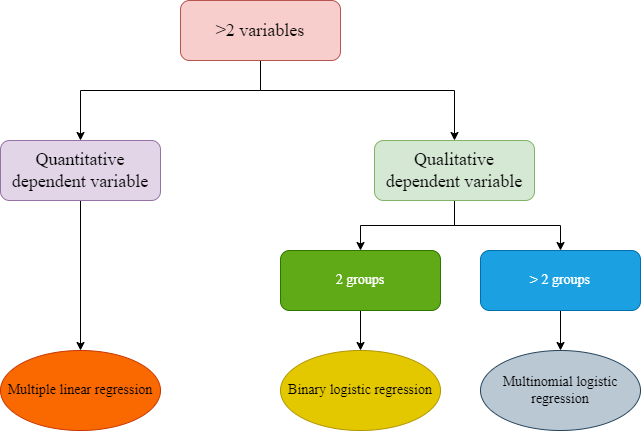

The diagram above was exported from draw.io. Its source (the exported page's mxGraphModel, read from the mxfile embedded in the PNG):
<mxGraphModel dx="868" dy="482" grid="0" gridSize="10" guides="1" tooltips="1" connect="1" arrows="1" fold="1" page="1" pageScale="1" pageWidth="827" pageHeight="1169" math="0" shadow="0">
  <root>
    <mxCell id="WIyWlLk6GJQsqaUBKTNV-0" />
    <mxCell id="WIyWlLk6GJQsqaUBKTNV-1" parent="WIyWlLk6GJQsqaUBKTNV-0" />
    <mxCell id="yKrQy_e2F6iyv3WxCftn-0" value="&lt;font style=&quot;font-size: 14px;&quot; face=&quot;Times New Roman&quot;&gt;Multiple linear regression&lt;/font&gt;" style="ellipse;whiteSpace=wrap;html=1;fillColor=#fa6800;fontColor=#000000;strokeColor=#C73500;" vertex="1" parent="WIyWlLk6GJQsqaUBKTNV-1">
      <mxGeometry x="110" y="370" width="160" height="80" as="geometry" />
    </mxCell>
    <mxCell id="yKrQy_e2F6iyv3WxCftn-1" value="&lt;font style=&quot;font-size: 14px;&quot; face=&quot;Times New Roman&quot;&gt;Binary logistic regression&lt;/font&gt;" style="ellipse;whiteSpace=wrap;html=1;fillColor=#e3c800;fontColor=#000000;strokeColor=#B09500;" vertex="1" parent="WIyWlLk6GJQsqaUBKTNV-1">
      <mxGeometry x="390" y="370" width="160" height="80" as="geometry" />
    </mxCell>
    <mxCell id="yKrQy_e2F6iyv3WxCftn-2" value="&lt;font style=&quot;font-size: 14px;&quot; face=&quot;Times New Roman&quot;&gt;Multinomial logistic regression&lt;/font&gt;" style="ellipse;whiteSpace=wrap;html=1;fillColor=#bac8d3;strokeColor=#23445d;" vertex="1" parent="WIyWlLk6GJQsqaUBKTNV-1">
      <mxGeometry x="590" y="370" width="160" height="80" as="geometry" />
    </mxCell>
    <mxCell id="yKrQy_e2F6iyv3WxCftn-13" style="edgeStyle=orthogonalEdgeStyle;rounded=0;orthogonalLoop=1;jettySize=auto;html=1;exitX=0.5;exitY=1;exitDx=0;exitDy=0;" edge="1" parent="WIyWlLk6GJQsqaUBKTNV-1" source="yKrQy_e2F6iyv3WxCftn-3" target="yKrQy_e2F6iyv3WxCftn-1">
      <mxGeometry relative="1" as="geometry" />
    </mxCell>
    <mxCell id="yKrQy_e2F6iyv3WxCftn-3" value="&lt;font style=&quot;font-size: 14px;&quot; face=&quot;Times New Roman&quot;&gt;2 groups&lt;/font&gt;" style="rounded=1;whiteSpace=wrap;html=1;fillColor=#60a917;fontColor=#ffffff;strokeColor=#2D7600;" vertex="1" parent="WIyWlLk6GJQsqaUBKTNV-1">
      <mxGeometry x="390" y="270" width="160" height="60" as="geometry" />
    </mxCell>
    <mxCell id="yKrQy_e2F6iyv3WxCftn-14" style="edgeStyle=orthogonalEdgeStyle;rounded=0;orthogonalLoop=1;jettySize=auto;html=1;exitX=0.5;exitY=1;exitDx=0;exitDy=0;entryX=0.5;entryY=0;entryDx=0;entryDy=0;" edge="1" parent="WIyWlLk6GJQsqaUBKTNV-1" source="yKrQy_e2F6iyv3WxCftn-4" target="yKrQy_e2F6iyv3WxCftn-2">
      <mxGeometry relative="1" as="geometry" />
    </mxCell>
    <mxCell id="yKrQy_e2F6iyv3WxCftn-4" value="&lt;font style=&quot;font-size: 14px;&quot; face=&quot;Times New Roman&quot;&gt;&amp;gt; 2 groups&lt;/font&gt;" style="rounded=1;whiteSpace=wrap;html=1;fillColor=#1ba1e2;fontColor=#ffffff;strokeColor=#006EAF;" vertex="1" parent="WIyWlLk6GJQsqaUBKTNV-1">
      <mxGeometry x="590" y="270" width="160" height="60" as="geometry" />
    </mxCell>
    <mxCell id="yKrQy_e2F6iyv3WxCftn-11" style="edgeStyle=orthogonalEdgeStyle;rounded=0;orthogonalLoop=1;jettySize=auto;html=1;" edge="1" parent="WIyWlLk6GJQsqaUBKTNV-1" source="yKrQy_e2F6iyv3WxCftn-5" target="yKrQy_e2F6iyv3WxCftn-3">
      <mxGeometry relative="1" as="geometry" />
    </mxCell>
    <mxCell id="yKrQy_e2F6iyv3WxCftn-12" style="edgeStyle=orthogonalEdgeStyle;rounded=0;orthogonalLoop=1;jettySize=auto;html=1;" edge="1" parent="WIyWlLk6GJQsqaUBKTNV-1" source="yKrQy_e2F6iyv3WxCftn-5" target="yKrQy_e2F6iyv3WxCftn-4">
      <mxGeometry relative="1" as="geometry" />
    </mxCell>
    <mxCell id="yKrQy_e2F6iyv3WxCftn-5" value="&lt;font style=&quot;font-size: 18px;&quot; face=&quot;Times New Roman&quot;&gt;Qualitative dependent variable&lt;/font&gt;" style="rounded=1;whiteSpace=wrap;html=1;fillColor=#d5e8d4;strokeColor=#82b366;" vertex="1" parent="WIyWlLk6GJQsqaUBKTNV-1">
      <mxGeometry x="484" y="160" width="160" height="60" as="geometry" />
    </mxCell>
    <mxCell id="yKrQy_e2F6iyv3WxCftn-10" style="edgeStyle=orthogonalEdgeStyle;rounded=0;orthogonalLoop=1;jettySize=auto;html=1;" edge="1" parent="WIyWlLk6GJQsqaUBKTNV-1" source="yKrQy_e2F6iyv3WxCftn-6" target="yKrQy_e2F6iyv3WxCftn-0">
      <mxGeometry relative="1" as="geometry" />
    </mxCell>
    <mxCell id="yKrQy_e2F6iyv3WxCftn-6" value="&lt;font style=&quot;font-size: 18px;&quot; face=&quot;Times New Roman&quot;&gt;Quantitative dependent variable&lt;/font&gt;" style="rounded=1;whiteSpace=wrap;html=1;fillColor=#e1d5e7;strokeColor=#9673a6;" vertex="1" parent="WIyWlLk6GJQsqaUBKTNV-1">
      <mxGeometry x="110" y="160" width="160" height="60" as="geometry" />
    </mxCell>
    <mxCell id="yKrQy_e2F6iyv3WxCftn-8" style="edgeStyle=orthogonalEdgeStyle;rounded=0;orthogonalLoop=1;jettySize=auto;html=1;" edge="1" parent="WIyWlLk6GJQsqaUBKTNV-1" source="yKrQy_e2F6iyv3WxCftn-7" target="yKrQy_e2F6iyv3WxCftn-6">
      <mxGeometry relative="1" as="geometry">
        <Array as="points">
          <mxPoint x="370" y="110" />
          <mxPoint x="190" y="110" />
        </Array>
      </mxGeometry>
    </mxCell>
    <mxCell id="yKrQy_e2F6iyv3WxCftn-9" style="edgeStyle=orthogonalEdgeStyle;rounded=0;orthogonalLoop=1;jettySize=auto;html=1;" edge="1" parent="WIyWlLk6GJQsqaUBKTNV-1" source="yKrQy_e2F6iyv3WxCftn-7" target="yKrQy_e2F6iyv3WxCftn-5">
      <mxGeometry relative="1" as="geometry">
        <Array as="points">
          <mxPoint x="370" y="110" />
          <mxPoint x="564" y="110" />
        </Array>
      </mxGeometry>
    </mxCell>
    <mxCell id="yKrQy_e2F6iyv3WxCftn-7" value="&lt;font style=&quot;font-size: 18px;&quot; face=&quot;Times New Roman&quot;&gt;&amp;gt;2 variables&lt;/font&gt;" style="rounded=1;whiteSpace=wrap;html=1;fillColor=#f8cecc;strokeColor=#b85450;" vertex="1" parent="WIyWlLk6GJQsqaUBKTNV-1">
      <mxGeometry x="290" y="20" width="160" height="60" as="geometry" />
    </mxCell>
  </root>
</mxGraphModel>